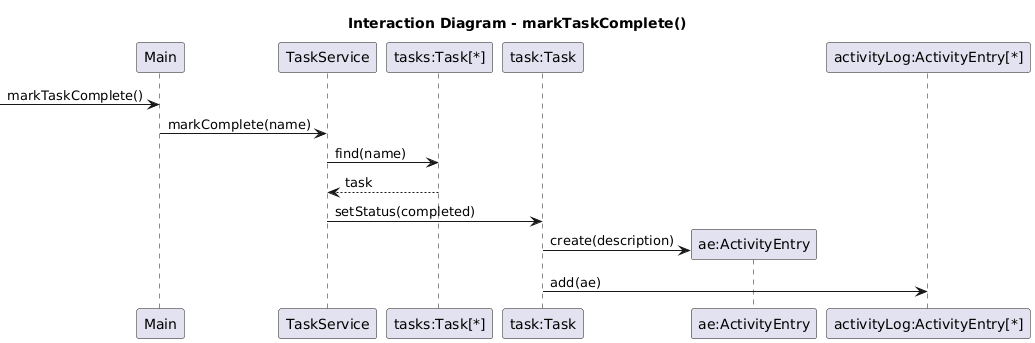

The diagram above was rendered by PlantUML. Its source (embedded in the PNG):
@startuml
title Interaction Diagram - markTaskComplete()

participant "Main" as Main
participant "TaskService" as TaskService
participant "tasks:Task[*]" as Tasks
participant "task:Task" as Task
participant "ae:ActivityEntry" as AE
participant "activityLog:ActivityEntry[*]" as ActivityLog

-> Main : markTaskComplete()

Main -> TaskService : markComplete(name)

TaskService -> Tasks : find(name)
Tasks --> TaskService : task

TaskService -> Task : setStatus(completed)

create AE
Task -> AE : create(description)

Task -> ActivityLog : add(ae)
@enduml